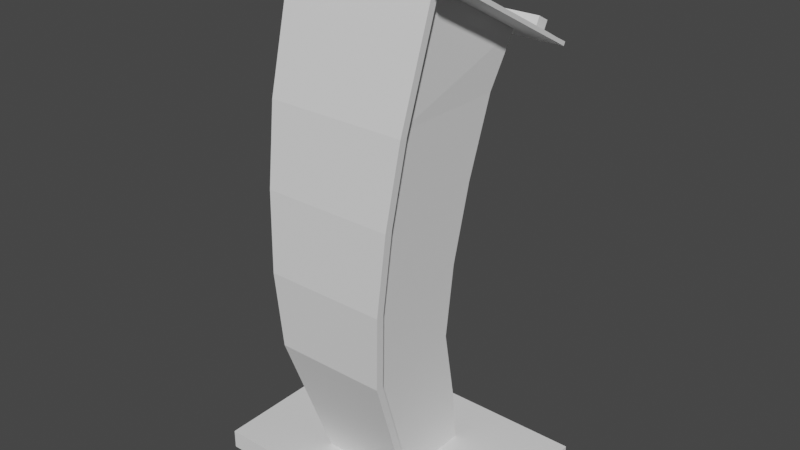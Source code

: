 # Source: stylized_podium.blend  (saved by Blender 3.4.6; exported with 4.5.12 LTS)
import bpy
from mathutils import Matrix  # noqa: F401  (used for matrix-valued properties, if any)

bpy.ops.wm.read_factory_settings(use_empty=True)
scene = bpy.context.scene
scene.name = 'Scene'

# ---- collections
col_collection = bpy.data.collections.new('Collection'); scene.collection.children.link(col_collection)

# ---- world
world_world = bpy.data.worlds.new('World'); scene.world = world_world
world_world.use_nodes = True; world_world.node_tree.nodes.clear()
_N = world_world.node_tree.nodes; _L = world_world.node_tree.links
n0 = _N.new('ShaderNodeOutputWorld'); n0.name = 'World Output'; n0.location = (300, 300)
n1 = _N.new('ShaderNodeBackground'); n1.name = 'Background'; n1.location = (10, 300)
n1.inputs[0].default_value = (0.05088, 0.05088, 0.05088, 1.0)
_L.new(n1.outputs[0], n0.inputs[0])
n0.is_active_output = True
world_world.color = (0.05088, 0.05088, 0.05088)
world_world.use_sun_shadow = False
world_world.sun_shadow_jitter_overblur = 0.0

# ---- meshes
me_plane = bpy.data.meshes.new('Plane')
me_plane.from_pydata([(-0.35, -0.25, 0.0), (0.35, -0.25, 0.0), (-0.35, 0.25, 0.0), (0.35, 0.25, 0.0), (-0.1051, -0.1051, 0.05), (0.1051, -0.1051, 0.05), (-0.1051, 0.1051, 0.05), (0.1051, 0.1051, 0.05), (-0.35, 0.25, 0.05), (-0.35, -0.25, 0.05), (0.35, -0.25, 0.05), (0.35, 0.25, 0.05), (-0.1156, 0.07531, 0.2002), (-0.1156, -0.1559, 0.2002), (0.1156, -0.1559, 0.2002), (0.1156, 0.07531, 0.2002), (-0.1261, 0.02537, 0.4035), (-0.1261, -0.2269, 0.4035), (0.1261, -0.2269, 0.4035), (0.1261, 0.02537, 0.4035), (-0.1366, 0.03588, 0.5995), (-0.1366, -0.2374, 0.5995), (0.1366, -0.2374, 0.5995), (0.1366, 0.03588, 0.5995), (-0.1471, 0.07204, 0.801), (-0.1471, -0.2222, 0.801), (0.1471, -0.2222, 0.801), (0.1471, 0.07204, 0.801), (-0.1576, 0.1265, 1.002), (-0.1576, -0.1888, 1.002), (0.1576, -0.1888, 1.002), (0.1576, 0.1265, 1.002), (-0.1682, 0.1903, 1.132), (-0.1682, -0.1061, 1.291), (0.1682, -0.1061, 1.291), (0.1682, 0.1903, 1.132), (-0.2522, 0.2644, 1.092), (-0.2522, -0.1802, 1.33), (0.2522, -0.1802, 1.33), (0.2522, 0.2644, 1.092), (-0.2522, 0.2691, 1.101), (-0.2522, -0.1754, 1.339), (0.2522, -0.1754, 1.339), (0.2522, 0.2691, 1.101), (-0.2522, 0.228, 1.112), (0.2522, 0.228, 1.112), (-0.2522, 0.2327, 1.12), (0.2522, 0.2327, 1.12), (-0.2522, 0.1955, 1.129), (-0.2522, 0.2003, 1.138), (0.2522, 0.1955, 1.129), (0.2522, 0.2003, 1.138), (0.2168, -0.1802, 1.33), (0.2168, 0.2644, 1.092), (0.2168, -0.1754, 1.339), (0.2168, 0.2691, 1.101), (0.2168, 0.2327, 1.12), (0.2168, 0.228, 1.112), (0.2168, 0.1955, 1.129), (0.2168, 0.2003, 1.138), (-0.226, 0.2644, 1.092), (-0.226, 0.2691, 1.101), (-0.226, 0.2327, 1.12), (-0.226, 0.2003, 1.138), (-0.226, -0.1802, 1.33), (-0.226, -0.1754, 1.339), (-0.226, 0.228, 1.112), (-0.226, 0.1955, 1.129), (0.2168, 0.215, 1.165), (0.2168, 0.2475, 1.148), (-0.226, 0.2475, 1.148), (-0.226, 0.215, 1.165), (-0.1203, -0.1051, 0.05), (0.1203, -0.1051, 0.05), (-0.1323, -0.1559, 0.2002), (0.1323, -0.1559, 0.2002), (-0.1443, -0.2269, 0.4035), (0.1443, -0.2269, 0.4035), (-0.1563, -0.2374, 0.5995), (0.1563, -0.2374, 0.5995), (-0.1684, -0.2222, 0.801), (0.1684, -0.2222, 0.801), (-0.1804, -0.1888, 1.002), (0.1804, -0.1888, 1.002), (-0.1924, -0.1061, 1.291), (0.1924, -0.1061, 1.291), (-0.1203, -0.1258, 0.04933), (0.1203, -0.1258, 0.04933), (-0.1323, -0.1766, 0.1995), (0.1323, -0.1766, 0.1995), (-0.1443, -0.2476, 0.4028), (0.1443, -0.2476, 0.4028), (-0.1563, -0.2581, 0.5988), (0.1563, -0.2581, 0.5988), (-0.1684, -0.243, 0.8003), (0.1684, -0.243, 0.8003), (-0.1804, -0.2095, 1.002), (0.1804, -0.2095, 1.002), (-0.1924, -0.1268, 1.29), (0.1924, -0.1268, 1.29)], [], [(0, 2, 3, 1), (7, 6, 12, 15), (2, 0, 9, 8), (3, 2, 8, 11), (0, 1, 10, 9), (1, 3, 11, 10), (4, 6, 8, 9), (5, 4, 9, 10), (7, 5, 10, 11), (6, 7, 11, 8), (13, 14, 18, 17), (4, 5, 14, 13), (5, 7, 15, 14), (6, 4, 13, 12), (18, 19, 23, 22), (14, 15, 19, 18), (12, 13, 17, 16), (15, 12, 16, 19), (22, 23, 27, 26), (16, 17, 21, 20), (19, 16, 20, 23), (17, 18, 22, 21), (26, 27, 31, 30), (20, 21, 25, 24), (23, 20, 24, 27), (21, 22, 26, 25), (31, 28, 32, 35), (24, 25, 29, 28), (27, 24, 28, 31), (25, 26, 30, 29), (33, 34, 35, 32), (29, 30, 34, 33), (30, 31, 35, 34), (28, 29, 33, 32), (57, 53, 39, 45), (56, 47, 43, 55), (48, 37, 41, 49), (60, 36, 40, 61), (52, 38, 42, 54), (45, 39, 43, 47), (50, 45, 47, 51), (36, 44, 46, 40), (59, 51, 47, 56), (58, 57, 45, 50), (52, 58, 50, 38), (54, 42, 51, 59), (38, 50, 51, 42), (44, 48, 49, 46), (65, 54, 59, 63), (64, 67, 58, 52), (67, 66, 57, 58), (59, 56, 69, 68), (64, 52, 54, 65), (39, 53, 55, 43), (62, 56, 55, 61), (66, 60, 53, 57), (44, 36, 60, 66), (46, 62, 61, 40), (37, 64, 65, 41), (49, 63, 62, 46), (48, 44, 66, 67), (37, 48, 67, 64), (41, 65, 63, 49), (53, 60, 61, 55), (71, 68, 69, 70), (56, 62, 70, 69), (62, 63, 71, 70), (63, 59, 68, 71), (74, 76, 77, 75), (72, 74, 75, 73), (76, 78, 79, 77), (78, 80, 81, 79), (80, 82, 83, 81), (82, 84, 85, 83), (88, 89, 91, 90), (86, 87, 89, 88), (90, 91, 93, 92), (92, 93, 95, 94), (94, 95, 97, 96), (96, 97, 99, 98), (75, 77, 91, 89), (76, 74, 88, 90), (81, 83, 97, 95), (72, 73, 87, 86), (82, 80, 94, 96), (77, 79, 93, 91), (85, 84, 98, 99), (78, 76, 90, 92), (73, 75, 89, 87), (83, 85, 99, 97), (74, 72, 86, 88), (84, 82, 96, 98), (79, 81, 95, 93), (80, 78, 92, 94)])
_uv = me_plane.uv_layers.new(name='UVMap')
_uv.uv.foreach_set('vector', [0.0, 0.0, 0.0, 1.0, 1.0, 1.0, 1.0, 0.0, 0.7102, 0.7102, 0.2898, 0.7102, 0.2898, 0.7102, 0.7102, 0.7102, 0.0, 1.0, 0.0, 0.0, 0.0, 0.0, 0.0, 1.0, 1.0, 1.0, 0.0, 1.0, 0.0, 1.0, 1.0, 1.0, 0.0, 0.0, 1.0, 0.0, 1.0, 0.0, 0.0, 0.0, 1.0, 0.0, 1.0, 1.0, 1.0, 1.0, 1.0, 0.0, 0.2898, 0.2898, 0.2898, 0.7102, 0.0, 1.0, 0.0, 0.0, 0.7102, 0.2898, 0.2898, 0.2898, 0.0, 0.0, 1.0, 0.0, 0.7102, 0.7102, 0.7102, 0.2898, 1.0, 0.0, 1.0, 1.0, 0.2898, 0.7102, 0.7102, 0.7102, 1.0, 1.0, 0.0, 1.0, 0.2898, 0.2898, 0.7102, 0.2898, 0.7102, 0.2898, 0.2898, 0.2898, 0.2898, 0.2898, 0.7102, 0.2898, 0.7102, 0.2898, 0.2898, 0.2898, 0.7102, 0.2898, 0.7102, 0.7102, 0.7102, 0.7102, 0.7102, 0.2898, 0.2898, 0.7102, 0.2898, 0.2898, 0.2898, 0.2898, 0.2898, 0.7102, 0.7102, 0.2898, 0.7102, 0.7102, 0.7102, 0.7102, 0.7102, 0.2898, 0.7102, 0.2898, 0.7102, 0.7102, 0.7102, 0.7102, 0.7102, 0.2898, 0.2898, 0.7102, 0.2898, 0.2898, 0.2898, 0.2898, 0.2898, 0.7102, 0.7102, 0.7102, 0.2898, 0.7102, 0.2898, 0.7102, 0.7102, 0.7102, 0.7102, 0.2898, 0.7102, 0.7102, 0.7102, 0.7102, 0.7102, 0.2898, 0.2898, 0.7102, 0.2898, 0.2898, 0.2898, 0.2898, 0.2898, 0.7102, 0.7102, 0.7102, 0.2898, 0.7102, 0.2898, 0.7102, 0.7102, 0.7102, 0.2898, 0.2898, 0.7102, 0.2898, 0.7102, 0.2898, 0.2898, 0.2898, 0.7102, 0.2898, 0.7102, 0.7102, 0.7102, 0.7102, 0.7102, 0.2898, 0.2898, 0.7102, 0.2898, 0.2898, 0.2898, 0.2898, 0.2898, 0.7102, 0.7102, 0.7102, 0.2898, 0.7102, 0.2898, 0.7102, 0.7102, 0.7102, 0.2898, 0.2898, 0.7102, 0.2898, 0.7102, 0.2898, 0.2898, 0.2898, 0.7102, 0.7102, 0.2898, 0.7102, 0.2898, 0.7102, 0.7102, 0.7102, 0.2898, 0.7102, 0.2898, 0.2898, 0.2898, 0.2898, 0.2898, 0.7102, 0.7102, 0.7102, 0.2898, 0.7102, 0.2898, 0.7102, 0.7102, 0.7102, 0.2898, 0.2898, 0.7102, 0.2898, 0.7102, 0.2898, 0.2898, 0.2898, 0.2898, 0.2898, 0.7102, 0.2898, 0.7102, 0.7102, 0.2898, 0.7102, 0.2898, 0.2898, 0.7102, 0.2898, 0.7102, 0.2898, 0.2898, 0.2898, 0.7102, 0.2898, 0.7102, 0.7102, 0.7102, 0.7102, 0.7102, 0.2898, 0.2898, 0.7102, 0.2898, 0.2898, 0.2898, 0.2898, 0.2898, 0.7102, 0.6807, 0.6758, 0.6807, 0.7102, 0.7102, 0.7102, 0.7102, 0.6758, 0.6807, 0.6758, 0.7102, 0.6758, 0.7102, 0.7102, 0.6807, 0.7102, 0.2898, 0.6451, 0.2898, 0.2898, 0.2898, 0.2898, 0.2898, 0.6451, 0.3117, 0.7102, 0.2898, 0.7102, 0.2898, 0.7102, 0.3117, 0.7102, 0.6807, 0.2898, 0.7102, 0.2898, 0.7102, 0.2898, 0.6807, 0.2898, 0.7102, 0.6758, 0.7102, 0.7102, 0.7102, 0.7102, 0.7102, 0.6758, 0.7102, 0.6451, 0.7102, 0.6758, 0.7102, 0.6758, 0.7102, 0.6451, 0.2898, 0.7102, 0.2898, 0.6758, 0.2898, 0.6758, 0.2898, 0.7102, 0.6807, 0.6451, 0.7102, 0.6451, 0.7102, 0.6758, 0.6807, 0.6758, 0.6807, 0.6451, 0.6807, 0.6758, 0.7102, 0.6758, 0.7102, 0.6451, 0.6807, 0.2898, 0.6807, 0.6451, 0.7102, 0.6451, 0.7102, 0.2898, 0.6807, 0.2898, 0.7102, 0.2898, 0.7102, 0.6451, 0.6807, 0.6451, 0.7102, 0.2898, 0.7102, 0.6451, 0.7102, 0.6451, 0.7102, 0.2898, 0.2898, 0.6758, 0.2898, 0.6451, 0.2898, 0.6451, 0.2898, 0.6758, 0.3117, 0.2898, 0.6807, 0.2898, 0.6807, 0.6451, 0.3117, 0.6451, 0.3117, 0.2898, 0.3117, 0.6451, 0.6807, 0.6451, 0.6807, 0.2898, 0.3117, 0.6451, 0.3117, 0.6758, 0.6807, 0.6758, 0.6807, 0.6451, 0.6807, 0.6451, 0.6807, 0.6758, 0.6807, 0.6758, 0.6807, 0.6451, 0.3117, 0.2898, 0.6807, 0.2898, 0.6807, 0.2898, 0.3117, 0.2898, 0.7102, 0.7102, 0.6807, 0.7102, 0.6807, 0.7102, 0.7102, 0.7102, 0.3117, 0.6758, 0.6807, 0.6758, 0.6807, 0.7102, 0.3117, 0.7102, 0.3117, 0.6758, 0.3117, 0.7102, 0.6807, 0.7102, 0.6807, 0.6758, 0.2898, 0.6758, 0.2898, 0.7102, 0.3117, 0.7102, 0.3117, 0.6758, 0.2898, 0.6758, 0.3117, 0.6758, 0.3117, 0.7102, 0.2898, 0.7102, 0.2898, 0.2898, 0.3117, 0.2898, 0.3117, 0.2898, 0.2898, 0.2898, 0.2898, 0.6451, 0.3117, 0.6451, 0.3117, 0.6758, 0.2898, 0.6758, 0.2898, 0.6451, 0.2898, 0.6758, 0.3117, 0.6758, 0.3117, 0.6451, 0.2898, 0.2898, 0.2898, 0.6451, 0.3117, 0.6451, 0.3117, 0.2898, 0.2898, 0.2898, 0.3117, 0.2898, 0.3117, 0.6451, 0.2898, 0.6451, 0.6807, 0.7102, 0.3117, 0.7102, 0.3117, 0.7102, 0.6807, 0.7102, 0.3117, 0.6451, 0.6807, 0.6451, 0.6807, 0.6758, 0.3117, 0.6758, 0.6807, 0.6758, 0.3117, 0.6758, 0.3117, 0.6758, 0.6807, 0.6758, 0.3117, 0.6758, 0.3117, 0.6451, 0.3117, 0.6451, 0.3117, 0.6758, 0.3117, 0.6451, 0.6807, 0.6451, 0.6807, 0.6451, 0.3117, 0.6451, 0.2898, 0.2898, 0.2898, 0.2898, 0.7102, 0.2898, 0.7102, 0.2898, 0.2898, 0.2898, 0.2898, 0.2898, 0.7102, 0.2898, 0.7102, 0.2898, 0.2898, 0.2898, 0.2898, 0.2898, 0.7102, 0.2898, 0.7102, 0.2898, 0.2898, 0.2898, 0.2898, 0.2898, 0.7102, 0.2898, 0.7102, 0.2898, 0.2898, 0.2898, 0.2898, 0.2898, 0.7102, 0.2898, 0.7102, 0.2898, 0.2898, 0.2898, 0.2898, 0.2898, 0.7102, 0.2898, 0.7102, 0.2898, 0.2898, 0.2898, 0.7102, 0.2898, 0.7102, 0.2898, 0.2898, 0.2898, 0.2898, 0.2898, 0.7102, 0.2898, 0.7102, 0.2898, 0.2898, 0.2898, 0.2898, 0.2898, 0.7102, 0.2898, 0.7102, 0.2898, 0.2898, 0.2898, 0.2898, 0.2898, 0.7102, 0.2898, 0.7102, 0.2898, 0.2898, 0.2898, 0.2898, 0.2898, 0.7102, 0.2898, 0.7102, 0.2898, 0.2898, 0.2898, 0.2898, 0.2898, 0.7102, 0.2898, 0.7102, 0.2898, 0.2898, 0.2898, 0.7102, 0.2898, 0.7102, 0.2898, 0.7102, 0.2898, 0.7102, 0.2898, 0.2898, 0.2898, 0.2898, 0.2898, 0.2898, 0.2898, 0.2898, 0.2898, 0.7102, 0.2898, 0.7102, 0.2898, 0.7102, 0.2898, 0.7102, 0.2898, 0.2898, 0.2898, 0.7102, 0.2898, 0.7102, 0.2898, 0.2898, 0.2898, 0.2898, 0.2898, 0.2898, 0.2898, 0.2898, 0.2898, 0.2898, 0.2898, 0.7102, 0.2898, 0.7102, 0.2898, 0.7102, 0.2898, 0.7102, 0.2898, 0.7102, 0.2898, 0.2898, 0.2898, 0.2898, 0.2898, 0.7102, 0.2898, 0.2898, 0.2898, 0.2898, 0.2898, 0.2898, 0.2898, 0.2898, 0.2898, 0.7102, 0.2898, 0.7102, 0.2898, 0.7102, 0.2898, 0.7102, 0.2898, 0.7102, 0.2898, 0.7102, 0.2898, 0.7102, 0.2898, 0.7102, 0.2898, 0.2898, 0.2898, 0.2898, 0.2898, 0.2898, 0.2898, 0.2898, 0.2898, 0.2898, 0.2898, 0.2898, 0.2898, 0.2898, 0.2898, 0.2898, 0.2898, 0.7102, 0.2898, 0.7102, 0.2898, 0.7102, 0.2898, 0.7102, 0.2898, 0.2898, 0.2898, 0.2898, 0.2898, 0.2898, 0.2898, 0.2898, 0.2898])
me_plane.update()

# ---- objects
ob_stylized = bpy.data.objects.new('stylized', me_plane)

# ---- transforms, parenting, visibility, modifiers, constraints
ob_stylized.location = (0.0, 0.0, 0.0)

# ---- collection membership
col_collection.objects.link(ob_stylized)

# ---- scene / render settings (as saved in the file)
scene.frame_start = 1; scene.frame_end = 250; scene.frame_set(1)
scene.render.engine = 'BLENDER_EEVEE_NEXT'
scene.cycles.sampling_pattern = 'TABULATED_SOBOL'
scene.cycles.use_light_tree = False
scene.view_settings.view_transform = 'Filmic'
bpy.context.view_layer.update()

# ---- added for rendering (the .blend has no active camera and no usable light): camera, sun
cam_auto = bpy.data.cameras.new('AutoCamera')
cam_auto.lens = 50.0
cam_auto.sensor_width = 36.0
cam_auto.clip_end = 1000.0
ob_auto_camera = bpy.data.objects.new('AutoCamera', cam_auto)
scene.collection.objects.link(ob_auto_camera)
ob_auto_camera.location = (1.48081, -1.77146, 1.85428)
ob_auto_camera.rotation_euler = (1.09748, -7.21219e-08, 0.694738)
scene.camera = ob_auto_camera
light_auto_sun = bpy.data.lights.new('AutoSun', 'SUN')
light_auto_sun.energy = 3.0
light_auto_sun.angle = 0.0523599
ob_auto_sun = bpy.data.objects.new('AutoSun', light_auto_sun)
scene.collection.objects.link(ob_auto_sun)
ob_auto_sun.rotation_euler = (0.872665, 0.174533, 0.523599)
bpy.context.view_layer.update()
